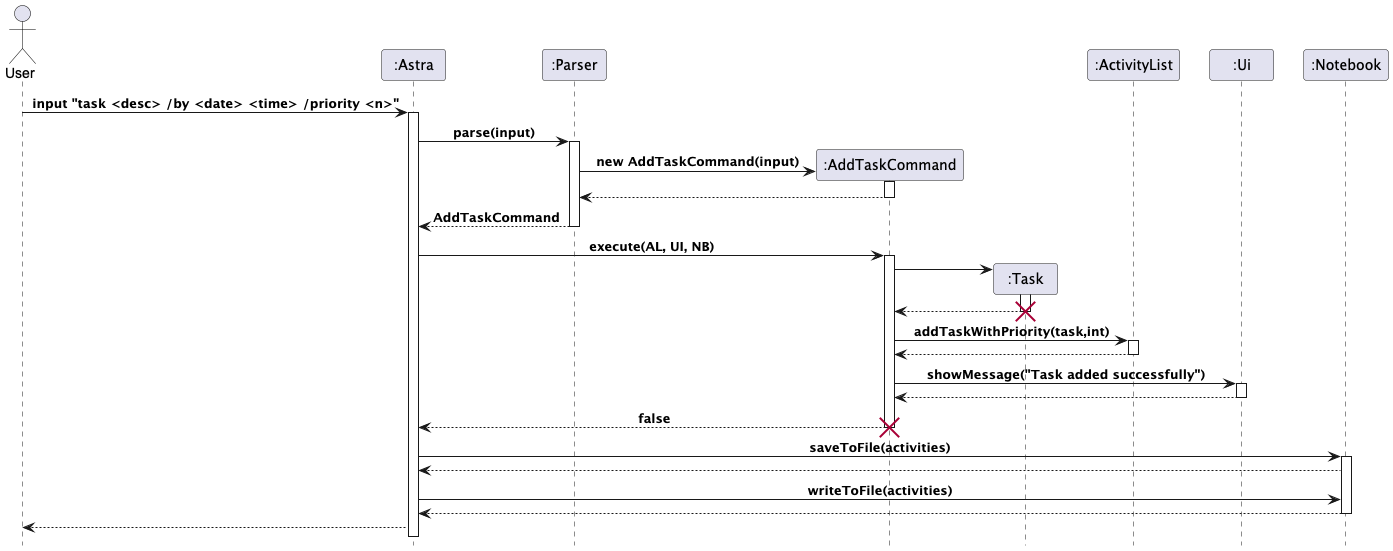

The diagram above was rendered by PlantUML. Its source (embedded in the PNG):
@startuml
'https://plantuml.com/sequence-diagram
!include style.puml
hide footbox
actor User
participant ":Astra" as Astra
participant ":Parser" as Parser
participant ":AddTaskCommand" as AddTaskCommand
participant ":Task" as Task
participant ":ActivityList" as ActivityList
participant ":Ui" as Ui
participant ":Notebook" as Notebook

User -> Astra: input "task <desc> /by <date> <time> /priority <n>"
activate Astra
Astra -> Parser : parse(input)
activate Parser

create AddTaskCommand
Parser -> AddTaskCommand : new AddTaskCommand(input)
activate AddTaskCommand
AddTaskCommand --> Parser
deactivate AddTaskCommand

Parser --> Astra : AddTaskCommand
deactivate Parser

Astra -> AddTaskCommand : execute(AL, UI, NB)
activate AddTaskCommand

create Task
AddTaskCommand -> Task
activate Task
Task --> AddTaskCommand
deactivate Task
destroy Task

AddTaskCommand -> ActivityList : addTaskWithPriority(task,int)
activate ActivityList
ActivityList --> AddTaskCommand
deactivate ActivityList

' Show a message through Ui
AddTaskCommand -> Ui : showMessage("Task added successfully")
activate Ui
Ui --> AddTaskCommand
deactivate Ui

' Save to file using Notebook

' Return value to user
AddTaskCommand --> Astra : false
deactivate AddTaskCommand
destroy AddTaskCommand
Astra -> Notebook : saveToFile(activities)
activate Notebook
Notebook --> Astra

Astra -> Notebook : writeToFile(activities)

Notebook --> Astra
deactivate Notebook
Astra -->User
@enduml